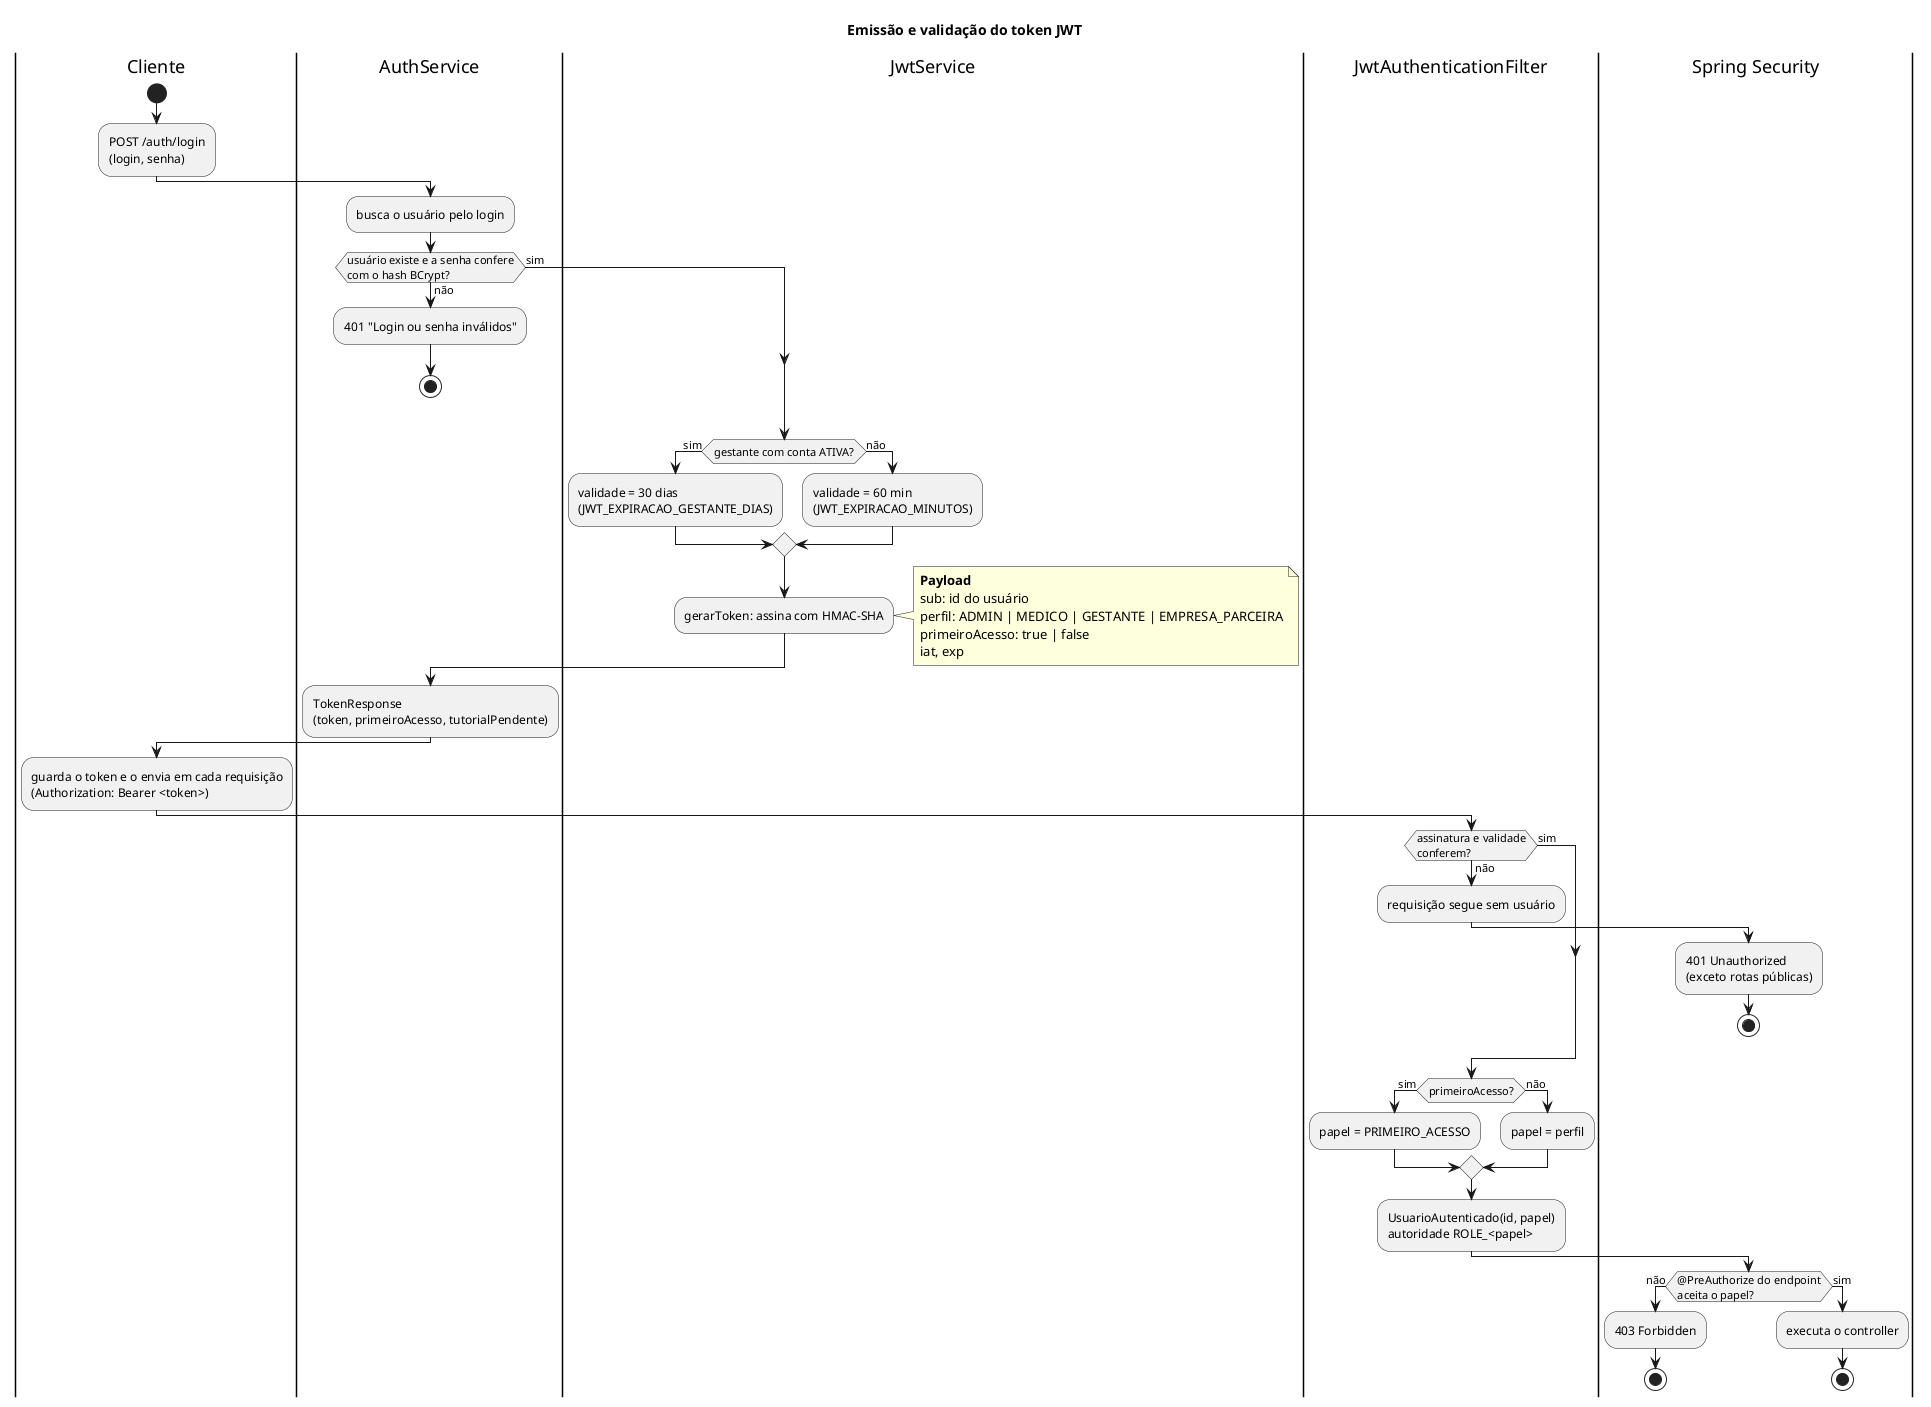

The diagram above was rendered by PlantUML. Its source (embedded in the PNG):
@startuml emissao-validacao-jwt
title Emissão e validação do token JWT

|Cliente|
start
:POST /auth/login
(login, senha);

|AuthService|
:busca o usuário pelo login;
if (usuário existe e a senha confere
com o hash BCrypt?) then (não)
  :401 "Login ou senha inválidos";
  stop
else (sim)
endif

|JwtService|
if (gestante com conta ATIVA?) then (sim)
  :validade = 30 dias
  (JWT_EXPIRACAO_GESTANTE_DIAS);
else (não)
  :validade = 60 min
  (JWT_EXPIRACAO_MINUTOS);
endif
:gerarToken: assina com HMAC-SHA;
note right
  **Payload**
  sub: id do usuário
  perfil: ADMIN | MEDICO | GESTANTE | EMPRESA_PARCEIRA
  primeiroAcesso: true | false
  iat, exp
end note

|AuthService|
:TokenResponse
(token, primeiroAcesso, tutorialPendente);

|Cliente|
:guarda o token e o envia em cada requisição
(Authorization: Bearer <token>);

|JwtAuthenticationFilter|
if (assinatura e validade
conferem?) then (não)
  :requisição segue sem usuário;
  |Spring Security|
  :401 Unauthorized
  (exceto rotas públicas);
  stop
else (sim)
endif
|JwtAuthenticationFilter|
if (primeiroAcesso?) then (sim)
  :papel = PRIMEIRO_ACESSO;
else (não)
  :papel = perfil;
endif
:UsuarioAutenticado(id, papel)
autoridade ROLE_<papel>;

|Spring Security|
if (@PreAuthorize do endpoint
aceita o papel?) then (não)
  :403 Forbidden;
  stop
else (sim)
  :executa o controller;
  stop
endif

@enduml